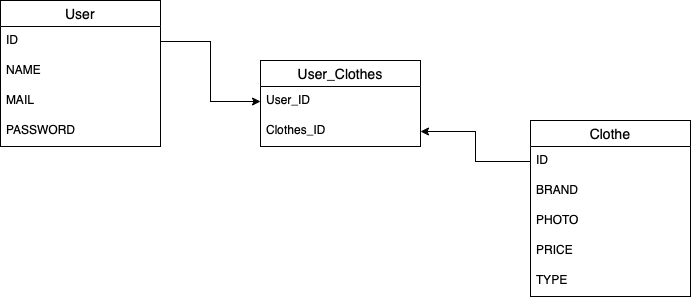

The diagram above was exported from draw.io. Its source (the exported page's mxGraphModel, read from the mxfile embedded in the PNG):
<mxGraphModel dx="946" dy="645" grid="1" gridSize="10" guides="1" tooltips="1" connect="1" arrows="1" fold="1" page="1" pageScale="1" pageWidth="827" pageHeight="1169" math="0" shadow="0">
  <root>
    <mxCell id="0" />
    <mxCell id="1" parent="0" />
    <mxCell id="RHnOgNJfXdWtoQIh8of4-7" value="User" style="swimlane;fontStyle=0;childLayout=stackLayout;horizontal=1;startSize=26;horizontalStack=0;resizeParent=1;resizeParentMax=0;resizeLast=0;collapsible=1;marginBottom=0;align=center;fontSize=14;" vertex="1" parent="1">
      <mxGeometry x="90" y="140" width="160" height="146" as="geometry">
        <mxRectangle x="130" y="140" width="50" height="26" as="alternateBounds" />
      </mxGeometry>
    </mxCell>
    <mxCell id="RHnOgNJfXdWtoQIh8of4-8" value="ID" style="text;strokeColor=none;fillColor=none;spacingLeft=4;spacingRight=4;overflow=hidden;rotatable=0;points=[[0,0.5],[1,0.5]];portConstraint=eastwest;fontSize=12;" vertex="1" parent="RHnOgNJfXdWtoQIh8of4-7">
      <mxGeometry y="26" width="160" height="30" as="geometry" />
    </mxCell>
    <mxCell id="RHnOgNJfXdWtoQIh8of4-9" value="NAME" style="text;strokeColor=none;fillColor=none;spacingLeft=4;spacingRight=4;overflow=hidden;rotatable=0;points=[[0,0.5],[1,0.5]];portConstraint=eastwest;fontSize=12;" vertex="1" parent="RHnOgNJfXdWtoQIh8of4-7">
      <mxGeometry y="56" width="160" height="30" as="geometry" />
    </mxCell>
    <mxCell id="RHnOgNJfXdWtoQIh8of4-16" value="MAIL" style="text;strokeColor=none;fillColor=none;spacingLeft=4;spacingRight=4;overflow=hidden;rotatable=0;points=[[0,0.5],[1,0.5]];portConstraint=eastwest;fontSize=12;" vertex="1" parent="RHnOgNJfXdWtoQIh8of4-7">
      <mxGeometry y="86" width="160" height="30" as="geometry" />
    </mxCell>
    <mxCell id="RHnOgNJfXdWtoQIh8of4-10" value="PASSWORD" style="text;strokeColor=none;fillColor=none;spacingLeft=4;spacingRight=4;overflow=hidden;rotatable=0;points=[[0,0.5],[1,0.5]];portConstraint=eastwest;fontSize=12;" vertex="1" parent="RHnOgNJfXdWtoQIh8of4-7">
      <mxGeometry y="116" width="160" height="30" as="geometry" />
    </mxCell>
    <mxCell id="RHnOgNJfXdWtoQIh8of4-17" value="Clothe" style="swimlane;fontStyle=0;childLayout=stackLayout;horizontal=1;startSize=26;horizontalStack=0;resizeParent=1;resizeParentMax=0;resizeLast=0;collapsible=1;marginBottom=0;align=center;fontSize=14;" vertex="1" parent="1">
      <mxGeometry x="620" y="260" width="160" height="176" as="geometry">
        <mxRectangle x="130" y="140" width="50" height="26" as="alternateBounds" />
      </mxGeometry>
    </mxCell>
    <mxCell id="RHnOgNJfXdWtoQIh8of4-18" value="ID" style="text;strokeColor=none;fillColor=none;spacingLeft=4;spacingRight=4;overflow=hidden;rotatable=0;points=[[0,0.5],[1,0.5]];portConstraint=eastwest;fontSize=12;" vertex="1" parent="RHnOgNJfXdWtoQIh8of4-17">
      <mxGeometry y="26" width="160" height="30" as="geometry" />
    </mxCell>
    <mxCell id="RHnOgNJfXdWtoQIh8of4-19" value="BRAND" style="text;strokeColor=none;fillColor=none;spacingLeft=4;spacingRight=4;overflow=hidden;rotatable=0;points=[[0,0.5],[1,0.5]];portConstraint=eastwest;fontSize=12;" vertex="1" parent="RHnOgNJfXdWtoQIh8of4-17">
      <mxGeometry y="56" width="160" height="30" as="geometry" />
    </mxCell>
    <mxCell id="RHnOgNJfXdWtoQIh8of4-20" value="PHOTO" style="text;strokeColor=none;fillColor=none;spacingLeft=4;spacingRight=4;overflow=hidden;rotatable=0;points=[[0,0.5],[1,0.5]];portConstraint=eastwest;fontSize=12;" vertex="1" parent="RHnOgNJfXdWtoQIh8of4-17">
      <mxGeometry y="86" width="160" height="30" as="geometry" />
    </mxCell>
    <mxCell id="RHnOgNJfXdWtoQIh8of4-22" value="PRICE" style="text;strokeColor=none;fillColor=none;spacingLeft=4;spacingRight=4;overflow=hidden;rotatable=0;points=[[0,0.5],[1,0.5]];portConstraint=eastwest;fontSize=12;" vertex="1" parent="RHnOgNJfXdWtoQIh8of4-17">
      <mxGeometry y="116" width="160" height="30" as="geometry" />
    </mxCell>
    <mxCell id="RHnOgNJfXdWtoQIh8of4-21" value="TYPE" style="text;strokeColor=none;fillColor=none;spacingLeft=4;spacingRight=4;overflow=hidden;rotatable=0;points=[[0,0.5],[1,0.5]];portConstraint=eastwest;fontSize=12;" vertex="1" parent="RHnOgNJfXdWtoQIh8of4-17">
      <mxGeometry y="146" width="160" height="30" as="geometry" />
    </mxCell>
    <mxCell id="RHnOgNJfXdWtoQIh8of4-42" value="User_Clothes" style="swimlane;fontStyle=0;childLayout=stackLayout;horizontal=1;startSize=26;horizontalStack=0;resizeParent=1;resizeParentMax=0;resizeLast=0;collapsible=1;marginBottom=0;align=center;fontSize=14;" vertex="1" parent="1">
      <mxGeometry x="350" y="200" width="160" height="86" as="geometry" />
    </mxCell>
    <mxCell id="RHnOgNJfXdWtoQIh8of4-43" value="User_ID" style="text;strokeColor=none;fillColor=none;spacingLeft=4;spacingRight=4;overflow=hidden;rotatable=0;points=[[0,0.5],[1,0.5]];portConstraint=eastwest;fontSize=12;" vertex="1" parent="RHnOgNJfXdWtoQIh8of4-42">
      <mxGeometry y="26" width="160" height="30" as="geometry" />
    </mxCell>
    <mxCell id="RHnOgNJfXdWtoQIh8of4-44" value="Clothes_ID" style="text;strokeColor=none;fillColor=none;spacingLeft=4;spacingRight=4;overflow=hidden;rotatable=0;points=[[0,0.5],[1,0.5]];portConstraint=eastwest;fontSize=12;" vertex="1" parent="RHnOgNJfXdWtoQIh8of4-42">
      <mxGeometry y="56" width="160" height="30" as="geometry" />
    </mxCell>
    <mxCell id="RHnOgNJfXdWtoQIh8of4-46" style="edgeStyle=orthogonalEdgeStyle;rounded=0;orthogonalLoop=1;jettySize=auto;html=1;entryX=1;entryY=0.5;entryDx=0;entryDy=0;" edge="1" parent="1" source="RHnOgNJfXdWtoQIh8of4-18" target="RHnOgNJfXdWtoQIh8of4-44">
      <mxGeometry relative="1" as="geometry">
        <Array as="points">
          <mxPoint x="565" y="301" />
          <mxPoint x="565" y="271" />
        </Array>
      </mxGeometry>
    </mxCell>
    <mxCell id="RHnOgNJfXdWtoQIh8of4-47" style="edgeStyle=orthogonalEdgeStyle;rounded=0;orthogonalLoop=1;jettySize=auto;html=1;exitX=1;exitY=0.5;exitDx=0;exitDy=0;entryX=0;entryY=0.5;entryDx=0;entryDy=0;" edge="1" parent="1" source="RHnOgNJfXdWtoQIh8of4-8" target="RHnOgNJfXdWtoQIh8of4-43">
      <mxGeometry relative="1" as="geometry" />
    </mxCell>
  </root>
</mxGraphModel>